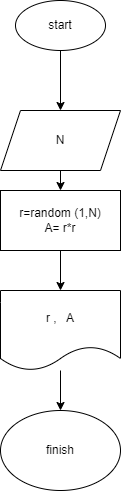

The diagram above was exported from draw.io. Its source (the exported page's mxGraphModel, read from the mxfile embedded in the PNG):
<mxGraphModel dx="798" dy="267" grid="1" gridSize="10" guides="1" tooltips="1" connect="1" arrows="1" fold="1" page="1" pageScale="1" pageWidth="827" pageHeight="1169" math="0" shadow="0">
  <root>
    <mxCell id="0" />
    <mxCell id="1" parent="0" />
    <mxCell id="8" value="" style="edgeStyle=none;html=1;" edge="1" parent="1" source="2" target="5">
      <mxGeometry relative="1" as="geometry" />
    </mxCell>
    <mxCell id="2" value="start" style="ellipse;whiteSpace=wrap;html=1;" vertex="1" parent="1">
      <mxGeometry x="170" y="160" width="90" height="50" as="geometry" />
    </mxCell>
    <mxCell id="10" value="" style="edgeStyle=none;html=1;" edge="1" parent="1" source="4" target="6">
      <mxGeometry relative="1" as="geometry" />
    </mxCell>
    <mxCell id="4" value="r=random (1,N)&lt;br&gt;A= r*r" style="rounded=0;whiteSpace=wrap;html=1;" vertex="1" parent="1">
      <mxGeometry x="155" y="350" width="120" height="60" as="geometry" />
    </mxCell>
    <mxCell id="9" value="" style="edgeStyle=none;html=1;" edge="1" parent="1" source="5" target="4">
      <mxGeometry relative="1" as="geometry" />
    </mxCell>
    <mxCell id="5" value="N" style="shape=parallelogram;perimeter=parallelogramPerimeter;whiteSpace=wrap;html=1;fixedSize=1;" vertex="1" parent="1">
      <mxGeometry x="155" y="270" width="120" height="60" as="geometry" />
    </mxCell>
    <mxCell id="11" value="" style="edgeStyle=none;html=1;" edge="1" parent="1" source="6" target="7">
      <mxGeometry relative="1" as="geometry" />
    </mxCell>
    <mxCell id="6" value="r ,&amp;nbsp; &amp;nbsp;A" style="shape=document;whiteSpace=wrap;html=1;boundedLbl=1;" vertex="1" parent="1">
      <mxGeometry x="155" y="450" width="120" height="80" as="geometry" />
    </mxCell>
    <mxCell id="7" value="finish" style="ellipse;whiteSpace=wrap;html=1;" vertex="1" parent="1">
      <mxGeometry x="155" y="570" width="120" height="80" as="geometry" />
    </mxCell>
  </root>
</mxGraphModel>